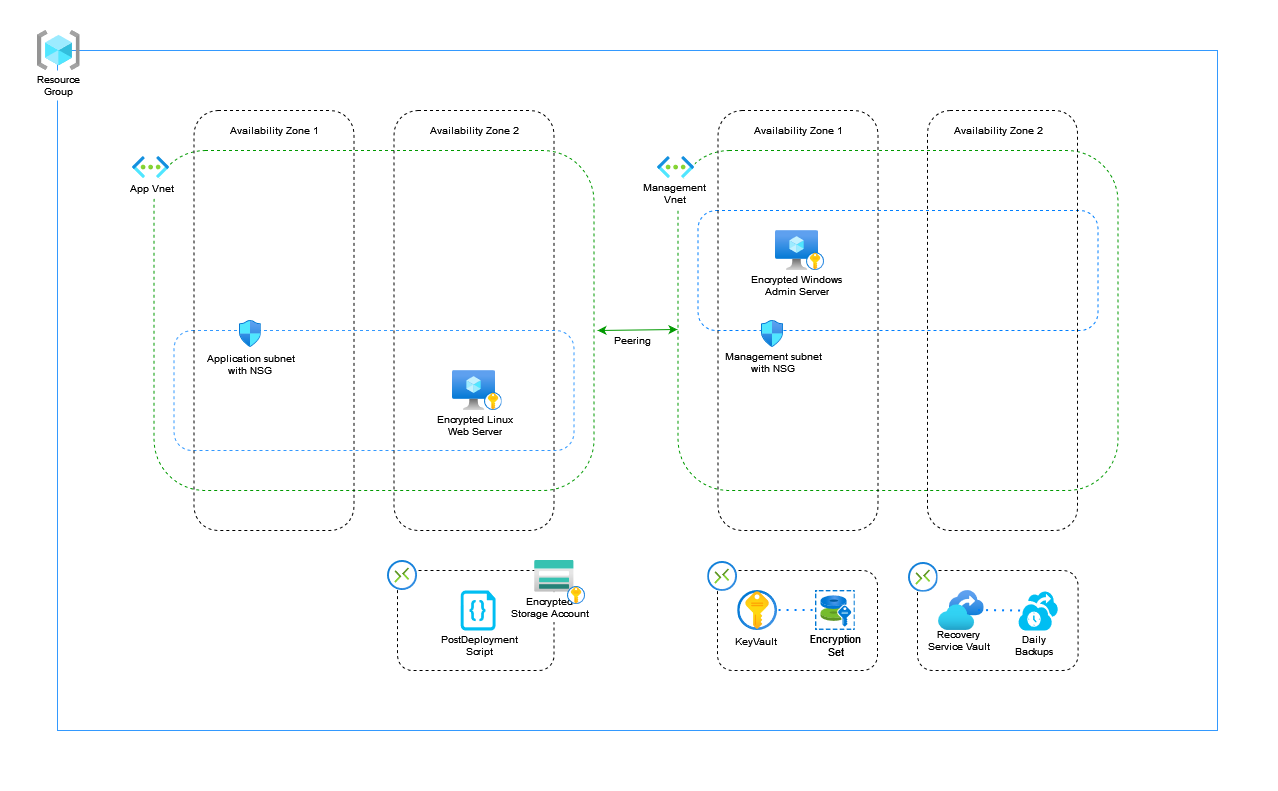

The diagram above was exported from draw.io. Its source (the exported page's mxGraphModel, read from the mxfile embedded in the PNG):
<mxGraphModel dx="613" dy="725" grid="1" gridSize="10" guides="1" tooltips="1" connect="1" arrows="1" fold="1" page="1" pageScale="1" pageWidth="1200" pageHeight="1200" math="0" shadow="0">
  <root>
    <object label="" grid="" id="0">
      <mxCell />
    </object>
    <mxCell id="1" parent="0" />
    <mxCell id="DeKpRtnwMO8H4xZ89-lQ-1" value="" style="rounded=0;whiteSpace=wrap;html=1;strokeColor=#FFFFFF;" vertex="1" parent="1">
      <mxGeometry x="83.5" y="50" width="1276.5" height="790" as="geometry" />
    </mxCell>
    <mxCell id="0YU0QMHNIz94BL0m6o3x-32" value="" style="rounded=0;whiteSpace=wrap;html=1;fontSize=10;strokeColor=#3399FF;fillColor=default;" parent="1" vertex="1">
      <mxGeometry x="140" y="100" width="1160" height="680" as="geometry" />
    </mxCell>
    <mxCell id="1mUSV7X-RJDFMhWQcKw--17" value="" style="rounded=1;whiteSpace=wrap;html=1;dashed=1;backgroundOutline=0;fillColor=none;glass=0;" parent="1" vertex="1">
      <mxGeometry x="480" y="620" width="156.5" height="100" as="geometry" />
    </mxCell>
    <mxCell id="0YU0QMHNIz94BL0m6o3x-9" value="&lt;div&gt;Encrypted&lt;/div&gt;&lt;div&gt;Storage Account&lt;br&gt;&lt;/div&gt;" style="text;html=1;resizable=0;autosize=1;align=center;verticalAlign=middle;points=[];fillColor=default;strokeColor=none;rounded=0;fontSize=10;" parent="1" vertex="1">
      <mxGeometry x="586.5" y="641.6" width="90" height="30" as="geometry" />
    </mxCell>
    <mxCell id="1mUSV7X-RJDFMhWQcKw--7" value="" style="rounded=1;whiteSpace=wrap;html=1;dashed=1;backgroundOutline=0;fillColor=none;strokeColor=#009900;" parent="1" vertex="1">
      <mxGeometry x="236.5" y="200" width="440" height="340" as="geometry" />
    </mxCell>
    <mxCell id="1mUSV7X-RJDFMhWQcKw--5" value="" style="rounded=1;whiteSpace=wrap;html=1;dashed=1;fillColor=none;strokeColor=#3399FF;" parent="1" vertex="1">
      <mxGeometry x="256.5" y="380" width="400" height="120" as="geometry" />
    </mxCell>
    <mxCell id="1mUSV7X-RJDFMhWQcKw--3" value="" style="rounded=1;whiteSpace=wrap;html=1;dashed=1;fillColor=none;" parent="1" vertex="1">
      <mxGeometry x="476.5" y="160" width="160" height="420" as="geometry" />
    </mxCell>
    <mxCell id="1mUSV7X-RJDFMhWQcKw--2" value="" style="rounded=1;whiteSpace=wrap;html=1;dashed=1;backgroundOutline=0;fillColor=none;" parent="1" vertex="1">
      <mxGeometry x="276.5" y="160" width="160" height="420" as="geometry" />
    </mxCell>
    <mxCell id="1mUSV7X-RJDFMhWQcKw--9" value="" style="aspect=fixed;html=1;points=[];align=center;image;fontSize=12;image=img/lib/azure2/compute/Virtual_Machine.svg;dashed=1;fillColor=none;" parent="1" vertex="1">
      <mxGeometry x="534.9399999999999" y="420" width="43.13" height="40" as="geometry" />
    </mxCell>
    <mxCell id="1mUSV7X-RJDFMhWQcKw--11" value="&lt;div style=&quot;font-size: 10px&quot;&gt;Encrypted Linux &lt;br style=&quot;font-size: 10px&quot;&gt;&lt;/div&gt;&lt;div style=&quot;font-size: 10px&quot;&gt;Web Server&lt;/div&gt;" style="text;html=1;resizable=0;autosize=1;align=center;verticalAlign=middle;points=[];fillColor=none;strokeColor=none;rounded=0;dashed=1;fontSize=10;fontStyle=0" parent="1" vertex="1">
      <mxGeometry x="511.5" y="460" width="90" height="30" as="geometry" />
    </mxCell>
    <mxCell id="1mUSV7X-RJDFMhWQcKw--12" value="" style="aspect=fixed;html=1;points=[];align=center;image;fontSize=12;image=img/lib/azure2/security/Key_Vaults.svg;dashed=1;fillColor=none;" parent="1" vertex="1">
      <mxGeometry x="820.2599999999999" y="640" width="40" height="40" as="geometry" />
    </mxCell>
    <mxCell id="1mUSV7X-RJDFMhWQcKw--15" value="" style="aspect=fixed;html=1;points=[];align=center;image;fontSize=12;image=img/lib/azure2/security/Key_Vaults.svg;dashed=1;fillColor=none;" parent="1" vertex="1">
      <mxGeometry x="566.5" y="442" width="18" height="18" as="geometry" />
    </mxCell>
    <mxCell id="1mUSV7X-RJDFMhWQcKw--16" value="" style="aspect=fixed;html=1;points=[];align=center;image;fontSize=12;image=img/lib/azure2/compute/Disk_Encryption_Sets.svg;dashed=1;fillColor=none;" parent="1" vertex="1">
      <mxGeometry x="897.6899999999999" y="640" width="40" height="40" as="geometry" />
    </mxCell>
    <mxCell id="1mUSV7X-RJDFMhWQcKw--18" value="" style="aspect=fixed;html=1;points=[];align=center;image;fontSize=12;image=img/lib/azure2/storage/Storage_Accounts.svg;rounded=1;glass=0;dashed=1;fillColor=none;" parent="1" vertex="1">
      <mxGeometry x="617" y="610" width="39.5" height="31.6" as="geometry" />
    </mxCell>
    <mxCell id="1mUSV7X-RJDFMhWQcKw--19" value="" style="aspect=fixed;html=1;points=[];align=center;image;fontSize=12;image=img/lib/azure2/general/Resource_Groups.svg;rounded=1;glass=0;dashed=1;fillColor=none;" parent="1" vertex="1">
      <mxGeometry x="120" y="80" width="42.5" height="40" as="geometry" />
    </mxCell>
    <mxCell id="1mUSV7X-RJDFMhWQcKw--20" value="" style="verticalLabelPosition=bottom;html=1;verticalAlign=top;align=center;strokeColor=none;fillColor=#00BEF2;shape=mxgraph.azure.code_file;pointerEvents=1;rounded=1;glass=0;dashed=1;" parent="1" vertex="1">
      <mxGeometry x="543.13" y="640" width="34.94" height="40" as="geometry" />
    </mxCell>
    <mxCell id="1mUSV7X-RJDFMhWQcKw--21" value="&lt;div&gt;PostDeployment &lt;br&gt;&lt;/div&gt;&lt;div&gt;Script&lt;/div&gt;" style="text;html=1;resizable=0;autosize=1;align=center;verticalAlign=middle;points=[];fillColor=none;strokeColor=none;rounded=0;glass=0;dashed=1;fontSize=10;" parent="1" vertex="1">
      <mxGeometry x="516.5" y="680" width="90" height="30" as="geometry" />
    </mxCell>
    <mxCell id="1mUSV7X-RJDFMhWQcKw--22" value="" style="aspect=fixed;html=1;points=[];align=center;image;fontSize=12;image=img/lib/azure2/networking/Network_Security_Groups.svg;rounded=1;glass=0;dashed=1;fillColor=none;" parent="1" vertex="1">
      <mxGeometry x="321.5" y="370" width="22.24" height="27" as="geometry" />
    </mxCell>
    <mxCell id="1mUSV7X-RJDFMhWQcKw--23" value="&lt;div style=&quot;font-size: 10px;&quot;&gt;Application subnet&lt;/div&gt;&lt;div style=&quot;font-size: 10px;&quot;&gt;with NSG&lt;br style=&quot;font-size: 10px;&quot;&gt;&lt;/div&gt;" style="text;html=1;resizable=0;autosize=1;align=center;verticalAlign=middle;points=[];fillColor=none;strokeColor=none;rounded=0;glass=0;dashed=1;fontSize=10;fontStyle=0" parent="1" vertex="1">
      <mxGeometry x="282.62" y="399.14" width="100" height="30" as="geometry" />
    </mxCell>
    <mxCell id="1mUSV7X-RJDFMhWQcKw--24" value="Availability Zone 1" style="text;html=1;resizable=0;autosize=1;align=center;verticalAlign=middle;points=[];fillColor=none;strokeColor=none;rounded=0;glass=0;dashed=1;fontSize=10;" parent="1" vertex="1">
      <mxGeometry x="306.5" y="170" width="100" height="20" as="geometry" />
    </mxCell>
    <mxCell id="1mUSV7X-RJDFMhWQcKw--25" value="Availability Zone 2" style="text;html=1;resizable=0;autosize=1;align=center;verticalAlign=middle;points=[];fillColor=none;strokeColor=none;rounded=0;glass=0;dashed=1;fontSize=10;" parent="1" vertex="1">
      <mxGeometry x="506.5" y="170" width="100" height="20" as="geometry" />
    </mxCell>
    <mxCell id="1mUSV7X-RJDFMhWQcKw--26" value="App Vnet" style="text;html=1;resizable=0;autosize=1;align=center;verticalAlign=middle;points=[];rounded=0;glass=0;dashed=1;fontSize=10;fillColor=default;" parent="1" vertex="1">
      <mxGeometry x="203.5" y="228.06" width="60" height="20" as="geometry" />
    </mxCell>
    <mxCell id="1mUSV7X-RJDFMhWQcKw--28" value="" style="rounded=1;whiteSpace=wrap;html=1;dashed=1;backgroundOutline=0;fillColor=none;strokeColor=#009900;" parent="1" vertex="1">
      <mxGeometry x="760.5" y="200" width="440" height="340" as="geometry" />
    </mxCell>
    <mxCell id="1mUSV7X-RJDFMhWQcKw--29" value="" style="rounded=1;whiteSpace=wrap;html=1;dashed=1;fillColor=none;strokeColor=#007FFF;" parent="1" vertex="1">
      <mxGeometry x="780.5" y="260" width="400" height="120" as="geometry" />
    </mxCell>
    <mxCell id="1mUSV7X-RJDFMhWQcKw--30" value="" style="rounded=1;whiteSpace=wrap;html=1;dashed=1;fillColor=none;" parent="1" vertex="1">
      <mxGeometry x="1010" y="160" width="150" height="420" as="geometry" />
    </mxCell>
    <mxCell id="1mUSV7X-RJDFMhWQcKw--31" value="" style="rounded=1;whiteSpace=wrap;html=1;dashed=1;backgroundOutline=0;fillColor=none;" parent="1" vertex="1">
      <mxGeometry x="800.5" y="160" width="160" height="420" as="geometry" />
    </mxCell>
    <mxCell id="1mUSV7X-RJDFMhWQcKw--32" value="" style="aspect=fixed;html=1;points=[];align=center;image;fontSize=12;image=img/lib/azure2/networking/Virtual_Networks.svg;dashed=1;fillColor=none;imageBackground=default;" parent="1" vertex="1">
      <mxGeometry x="740" y="205.82" width="37.25" height="22.24" as="geometry" />
    </mxCell>
    <mxCell id="1mUSV7X-RJDFMhWQcKw--33" value="" style="aspect=fixed;html=1;points=[];align=center;image;fontSize=12;image=img/lib/azure2/compute/Virtual_Machine.svg;dashed=1;fillColor=none;" parent="1" vertex="1">
      <mxGeometry x="857.88" y="280" width="43.13" height="40" as="geometry" />
    </mxCell>
    <mxCell id="1mUSV7X-RJDFMhWQcKw--34" value="&lt;div style=&quot;font-size: 10px&quot;&gt;Encrypted Windows&lt;br style=&quot;font-size: 10px&quot;&gt;&lt;/div&gt;&lt;div style=&quot;font-size: 10px&quot;&gt;Admin Server&lt;/div&gt;" style="text;html=1;resizable=0;autosize=1;align=center;verticalAlign=middle;points=[];fillColor=none;strokeColor=none;rounded=0;dashed=1;fontSize=10;fontStyle=0" parent="1" vertex="1">
      <mxGeometry x="824.4499999999999" y="320" width="110" height="30" as="geometry" />
    </mxCell>
    <mxCell id="1mUSV7X-RJDFMhWQcKw--36" value="" style="aspect=fixed;html=1;points=[];align=center;image;fontSize=12;image=img/lib/azure2/security/Key_Vaults.svg;dashed=1;fillColor=none;" parent="1" vertex="1">
      <mxGeometry x="889.07" y="302" width="18" height="18" as="geometry" />
    </mxCell>
    <mxCell id="1mUSV7X-RJDFMhWQcKw--38" value="" style="aspect=fixed;html=1;points=[];align=center;image;fontSize=12;image=img/lib/azure2/networking/Network_Security_Groups.svg;rounded=1;glass=0;dashed=1;fillColor=none;" parent="1" vertex="1">
      <mxGeometry x="843.88" y="370" width="22.24" height="27" as="geometry" />
    </mxCell>
    <mxCell id="1mUSV7X-RJDFMhWQcKw--39" value="&lt;div style=&quot;font-size: 10px&quot;&gt;Management subnet&lt;/div&gt;&lt;div style=&quot;font-size: 10px&quot;&gt;with NSG&lt;br style=&quot;font-size: 10px&quot;&gt;&lt;/div&gt;" style="text;html=1;resizable=0;autosize=1;align=center;verticalAlign=middle;points=[];fillColor=none;strokeColor=none;rounded=0;glass=0;dashed=1;fontSize=10;fontStyle=0" parent="1" vertex="1">
      <mxGeometry x="800.5" y="397" width="110" height="30" as="geometry" />
    </mxCell>
    <mxCell id="1mUSV7X-RJDFMhWQcKw--40" value="Availability Zone 1" style="text;html=1;resizable=0;autosize=1;align=center;verticalAlign=middle;points=[];fillColor=none;strokeColor=none;rounded=0;glass=0;dashed=1;fontSize=10;" parent="1" vertex="1">
      <mxGeometry x="830.5" y="170" width="100" height="20" as="geometry" />
    </mxCell>
    <mxCell id="1mUSV7X-RJDFMhWQcKw--41" value="Availability Zone 2" style="text;html=1;resizable=0;autosize=1;align=center;verticalAlign=middle;points=[];fillColor=none;strokeColor=none;rounded=0;glass=0;dashed=1;fontSize=10;" parent="1" vertex="1">
      <mxGeometry x="1030.5" y="170" width="100" height="20" as="geometry" />
    </mxCell>
    <mxCell id="1mUSV7X-RJDFMhWQcKw--42" value="&lt;div&gt;Management &lt;br&gt;&lt;/div&gt;&lt;div&gt;Vnet&lt;/div&gt;" style="text;html=1;resizable=0;autosize=1;align=center;verticalAlign=middle;points=[];rounded=0;glass=0;dashed=1;fontSize=10;fillColor=default;" parent="1" vertex="1">
      <mxGeometry x="717" y="228.06" width="80" height="30" as="geometry" />
    </mxCell>
    <mxCell id="0YU0QMHNIz94BL0m6o3x-2" value="" style="aspect=fixed;html=1;points=[];align=center;image;fontSize=12;image=img/lib/azure2/networking/Virtual_Networks.svg;dashed=1;fillColor=none;imageBackground=default;" parent="1" vertex="1">
      <mxGeometry x="214.88" y="205.82" width="37.25" height="22.24" as="geometry" />
    </mxCell>
    <mxCell id="0YU0QMHNIz94BL0m6o3x-3" value="&lt;div style=&quot;font-size: 11px&quot;&gt;&lt;font style=&quot;font-size: 11px&quot;&gt;Encryption&lt;/font&gt;&lt;/div&gt;&lt;div style=&quot;font-size: 11px&quot;&gt;&lt;font style=&quot;font-size: 11px&quot;&gt;Set&lt;/font&gt;&lt;/div&gt;" style="text;html=1;resizable=0;autosize=1;align=center;verticalAlign=middle;points=[];fillColor=none;strokeColor=none;rounded=0;" parent="1" vertex="1">
      <mxGeometry x="882.6899999999999" y="680" width="70" height="30" as="geometry" />
    </mxCell>
    <mxCell id="0YU0QMHNIz94BL0m6o3x-4" value="&lt;font style=&quot;font-size: 10px&quot;&gt;KeyVault&lt;/font&gt;" style="text;html=1;resizable=0;autosize=1;align=center;verticalAlign=middle;points=[];fillColor=none;strokeColor=none;rounded=0;" parent="1" vertex="1">
      <mxGeometry x="808.31" y="680" width="60" height="20" as="geometry" />
    </mxCell>
    <mxCell id="0YU0QMHNIz94BL0m6o3x-5" value="" style="endArrow=none;dashed=1;html=1;dashPattern=1 3;strokeWidth=2;rounded=0;fontSize=10;fillColor=#f8cecc;strokeColor=#007FFF;" parent="1" edge="1">
      <mxGeometry width="50" height="50" relative="1" as="geometry">
        <mxPoint x="861.01" y="659.5" as="sourcePoint" />
        <mxPoint x="901.01" y="659.5" as="targetPoint" />
      </mxGeometry>
    </mxCell>
    <mxCell id="0YU0QMHNIz94BL0m6o3x-7" value="" style="aspect=fixed;html=1;points=[];align=center;image;fontSize=12;image=img/lib/azure2/security/Key_Vaults.svg;dashed=1;fillColor=none;" parent="1" vertex="1">
      <mxGeometry x="650" y="636" width="18" height="18" as="geometry" />
    </mxCell>
    <mxCell id="0YU0QMHNIz94BL0m6o3x-11" value="" style="aspect=fixed;html=1;points=[];align=center;image;fontSize=12;image=img/lib/azure2/management_governance/Recovery_Services_Vaults.svg;strokeColor=#007FFF;fillColor=default;" parent="1" vertex="1">
      <mxGeometry x="1020.51" y="640" width="46" height="40" as="geometry" />
    </mxCell>
    <mxCell id="0YU0QMHNIz94BL0m6o3x-13" value="&lt;div&gt;Recovery&lt;/div&gt;&lt;div&gt;Service Vault&lt;/div&gt;" style="text;html=1;resizable=0;autosize=1;align=center;verticalAlign=middle;points=[];fillColor=none;strokeColor=none;rounded=0;fontSize=10;" parent="1" vertex="1">
      <mxGeometry x="1000.51" y="675" width="80" height="30" as="geometry" />
    </mxCell>
    <mxCell id="0YU0QMHNIz94BL0m6o3x-14" value="" style="verticalLabelPosition=bottom;html=1;verticalAlign=top;align=center;strokeColor=none;fillColor=#00BEF2;shape=mxgraph.azure.backup_service;fontSize=10;" parent="1" vertex="1">
      <mxGeometry x="1100.51" y="640" width="40" height="40" as="geometry" />
    </mxCell>
    <mxCell id="0YU0QMHNIz94BL0m6o3x-15" value="&lt;div&gt;Daily&lt;/div&gt;&lt;div&gt;Backups&lt;/div&gt;" style="text;html=1;resizable=0;autosize=1;align=center;verticalAlign=middle;points=[];fillColor=none;strokeColor=none;rounded=0;fontSize=10;" parent="1" vertex="1">
      <mxGeometry x="1091.02" y="680" width="50" height="30" as="geometry" />
    </mxCell>
    <mxCell id="0YU0QMHNIz94BL0m6o3x-16" value="" style="endArrow=none;dashed=1;html=1;dashPattern=1 3;strokeWidth=2;rounded=0;fontSize=10;fillColor=#f8cecc;strokeColor=#007FFF;entryX=0.125;entryY=0.5;entryDx=0;entryDy=0;entryPerimeter=0;" parent="1" target="0YU0QMHNIz94BL0m6o3x-14" edge="1">
      <mxGeometry width="50" height="50" relative="1" as="geometry">
        <mxPoint x="1060.5100000000002" y="659.5" as="sourcePoint" />
        <mxPoint x="1100.5100000000002" y="659.5" as="targetPoint" />
      </mxGeometry>
    </mxCell>
    <mxCell id="0YU0QMHNIz94BL0m6o3x-18" value="" style="rounded=1;whiteSpace=wrap;html=1;dashed=1;backgroundOutline=0;fillColor=none;glass=0;" parent="1" vertex="1">
      <mxGeometry x="800" y="620" width="160" height="100" as="geometry" />
    </mxCell>
    <mxCell id="0YU0QMHNIz94BL0m6o3x-19" value="" style="rounded=1;whiteSpace=wrap;html=1;dashed=1;backgroundOutline=0;fillColor=none;glass=0;" parent="1" vertex="1">
      <mxGeometry x="1000" y="620" width="160.51" height="100" as="geometry" />
    </mxCell>
    <mxCell id="0YU0QMHNIz94BL0m6o3x-22" value="" style="aspect=fixed;html=1;points=[];align=center;image;fontSize=12;image=img/lib/azure2/networking/Connections.svg;strokeColor=#007FFF;fillColor=default;" parent="1" vertex="1">
      <mxGeometry x="470" y="610" width="30" height="30" as="geometry" />
    </mxCell>
    <mxCell id="0YU0QMHNIz94BL0m6o3x-23" value="" style="aspect=fixed;html=1;points=[];align=center;image;fontSize=12;image=img/lib/azure2/networking/Connections.svg;strokeColor=#007FFF;fillColor=default;" parent="1" vertex="1">
      <mxGeometry x="790.26" y="610.8" width="30" height="30" as="geometry" />
    </mxCell>
    <mxCell id="0YU0QMHNIz94BL0m6o3x-24" value="" style="aspect=fixed;html=1;points=[];align=center;image;fontSize=12;image=img/lib/azure2/networking/Connections.svg;strokeColor=#007FFF;fillColor=default;" parent="1" vertex="1">
      <mxGeometry x="990.51" y="611.5999999999999" width="30" height="30" as="geometry" />
    </mxCell>
    <mxCell id="0YU0QMHNIz94BL0m6o3x-27" value="" style="endArrow=classic;startArrow=classic;html=1;rounded=0;fontSize=10;strokeColor=#009900;" parent="1" edge="1">
      <mxGeometry width="50" height="50" relative="1" as="geometry">
        <mxPoint x="680" y="380" as="sourcePoint" />
        <mxPoint x="760" y="379" as="targetPoint" />
      </mxGeometry>
    </mxCell>
    <mxCell id="0YU0QMHNIz94BL0m6o3x-28" value="Peering" style="text;html=1;resizable=0;autosize=1;align=center;verticalAlign=middle;points=[];fillColor=none;strokeColor=none;rounded=0;fontSize=10;" parent="1" vertex="1">
      <mxGeometry x="690" y="380" width="50" height="20" as="geometry" />
    </mxCell>
    <mxCell id="0YU0QMHNIz94BL0m6o3x-33" value="&lt;div&gt;Resource&lt;/div&gt;&lt;div&gt;Group&lt;/div&gt;" style="text;html=1;resizable=0;autosize=1;align=center;verticalAlign=middle;points=[];fillColor=default;strokeColor=none;rounded=0;fontSize=10;" parent="1" vertex="1">
      <mxGeometry x="111.25" y="120" width="60" height="30" as="geometry" />
    </mxCell>
  </root>
</mxGraphModel>